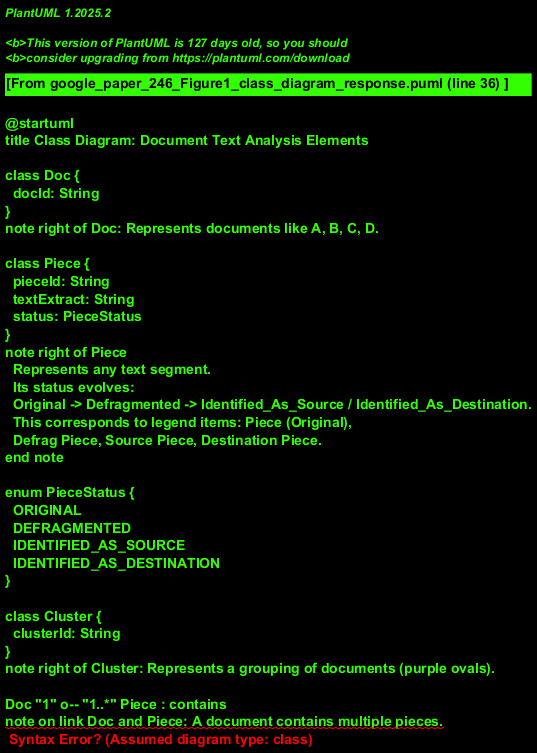

The diagram above was rendered by PlantUML. Its source (embedded in the PNG):
@startuml
title Class Diagram: Document Text Analysis Elements

class Doc {
  docId: String
}
note right of Doc: Represents documents like A, B, C, D.

class Piece {
  pieceId: String
  textExtract: String
  status: PieceStatus
}
note right of Piece
  Represents any text segment.
  Its status evolves:
  Original -> Defragmented -> Identified_As_Source / Identified_As_Destination.
  This corresponds to legend items: Piece (Original),
  Defrag Piece, Source Piece, Destination Piece.
end note

enum PieceStatus {
  ORIGINAL
  DEFRAGMENTED
  IDENTIFIED_AS_SOURCE
  IDENTIFIED_AS_DESTINATION
}

class Cluster {
  clusterId: String
}
note right of Cluster: Represents a grouping of documents (purple ovals).

' Relationships
Doc "1" o-- "1..*" Piece : contains
note on link Doc and Piece: A document contains multiple pieces.

Piece "from 0..*" o-- "to 0..*" Piece : TextReuse
note on link Piece and Piece
  This represents "Text Reuse" (red lines in image)
  when Pieces have status ORIGINAL.
  It represents "Defrag TextReuse" (blue lines)
  when Pieces have status DEFRAGMENTED.
  Multiplicity assumed: a piece can reuse from multiple
  other pieces, and be reused by M other pieces.
end note

Doc "0..*" --o "1" Cluster : belongsTo
note on link Doc and Cluster
  The image shows specific document groupings.
  Assuming a document belongs to one primary cluster
  in the context of this analysis stage.
end note

Piece "source 1" o-- "destination 1..*" Piece : ReceptionFlow
note on link Piece and Piece
  This represents "Reception" (black arrows)
  from a Piece with status IDENTIFIED_AS_SOURCE
  to one or more Pieces with status IDENTIFIED_AS_DESTINATION.
  (e.g. B's piece sends to A's and C's pieces in the image)
end note

hide empty members
@enduml